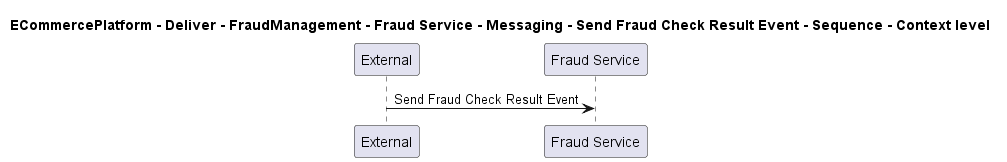

The diagram above was rendered by PlantUML. Its source (embedded in the PNG):
@startuml

title ECommercePlatform - Deliver - FraudManagement - Fraud Service - Messaging - Send Fraud Check Result Event - Sequence - Context level

participant "External" as C4InterFlow.SoftwareSystems.ExternalSystem
participant "Fraud Service" as ECommercePlatform.Deliver.FraudManagement.SoftwareSystems.FraudService

C4InterFlow.SoftwareSystems.ExternalSystem -> ECommercePlatform.Deliver.FraudManagement.SoftwareSystems.FraudService : Send Fraud Check Result Event


@enduml